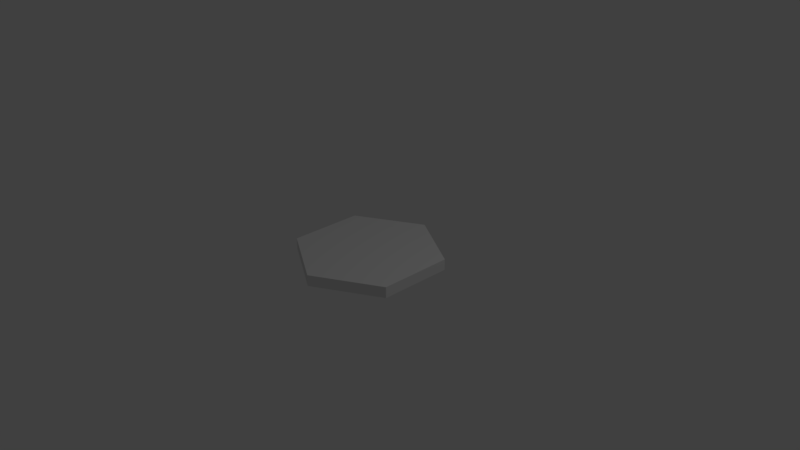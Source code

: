 # Source: field.blend  (saved by Blender 2.79.0; exported with 4.5.12 LTS)
import bpy
from mathutils import Matrix  # noqa: F401  (used for matrix-valued properties, if any)

bpy.ops.wm.read_factory_settings(use_empty=True)
scene = bpy.context.scene
scene.name = 'Scene'

# ---- collections
col_collection_1 = bpy.data.collections.new('Collection 1'); scene.collection.children.link(col_collection_1)

# ---- materials (node trees are filled in below, after node groups)
mat_fieldtex = bpy.data.materials.new('FieldTex')
mat_fieldtex.alpha_threshold = 0.0
mat_fieldtex.use_transparent_shadow = False
mat_fieldtex.roughness = 0.5

# ---- material node trees

# ---- world
world_world = bpy.data.worlds.new('World'); scene.world = world_world
world_world.color = (0.05088, 0.05088, 0.05088)
world_world.use_sun_shadow = False
world_world.sun_shadow_jitter_overblur = 0.0
world_world.cycles.sampling_method = 'MANUAL'

# ---- cameras
cam_camera = bpy.data.cameras.new('Camera')
cam_camera.clip_end = 100.0
cam_camera.lens = 35.0
cam_camera.sensor_width = 32.0
cam_camera.sensor_height = 18.0
cam_camera.ortho_scale = 7.314
cam_camera.dof.focus_distance = 0.0
cam_camera.dof.aperture_fstop = 128.0

# ---- lights
light_lamp = bpy.data.lights.new('Lamp', 'POINT')
light_lamp.transmission_factor = 0.0
light_lamp.cutoff_distance = 30.0
light_lamp.energy = 100.0
light_lamp.shadow_buffer_clip_start = 1.001
light_lamp.shadow_soft_size = 0.1
light_lamp.shadow_maximum_resolution = 0.006
light_lamp.use_absolute_resolution = True

# ---- meshes
me_cylinder_001 = bpy.data.meshes.new('Cylinder.001')
me_cylinder_001.from_pydata([(0.0, 1.0, -0.075), (0.0, 1.0, 0.075), (0.866, 0.5, -0.075), (0.866, 0.5, 0.075), (0.866, -0.5, -0.075), (0.866, -0.5, 0.075), (-8.742e-08, -1.0, -0.075), (-8.742e-08, -1.0, 0.075), (-0.866, -0.5, -0.075), (-0.866, -0.5, 0.075), (-0.866, 0.5, -0.075), (-0.866, 0.5, 0.075)], [], [(0, 1, 3, 2), (2, 3, 5, 4), (4, 5, 7, 6), (6, 7, 9, 8), (3, 1, 11, 9, 7, 5), (8, 9, 11, 10), (10, 11, 1, 0), (0, 2, 4, 6, 8, 10)])
_uv = me_cylinder_001.uv_layers.new(name='UVMap')
_uv.uv.foreach_set('vector', [0.9172, 0.8824, 0.9172, 0.9401, 0.8979, 0.9401, 0.8979, 0.8824, 0.8979, 0.8824, 0.8979, 0.9401, 0.8787, 0.9401, 0.8787, 0.8824, 0.8787, 0.8824, 0.8787, 0.9401, 0.8595, 0.9401, 0.8595, 0.8824, 0.8595, 0.8824, 0.8595, 0.9401, 0.8403, 0.9401, 0.8403, 0.8824, 0.8806, 0.7279, 0.4835, 0.9572, 0.08637, 0.7279, 0.08637, 0.2693, 0.4835, 0.04005, 0.8806, 0.2693, 0.8403, 0.8824, 0.8403, 0.9401, 0.8211, 0.9401, 0.8211, 0.8824, 0.8211, 0.8824, 0.8211, 0.9401, 0.8018, 0.9401, 0.8018, 0.8824, 0.881, 0.1843, 0.9435, 0.1483, 0.9435, 0.0762, 0.881, 0.04015, 0.8186, 0.0762, 0.8186, 0.1483])
me_cylinder_001.materials.append(mat_fieldtex)
me_cylinder_001.use_remesh_preserve_volume = False
me_cylinder_001.use_remesh_preserve_attributes = False
me_cylinder_001.use_mirror_vertex_groups = False
me_cylinder_001.update()

# ---- objects
ob_cylinder = bpy.data.objects.new('Cylinder', me_cylinder_001)
ob_lamp = bpy.data.objects.new('Lamp', light_lamp)
ob_camera = bpy.data.objects.new('Camera', cam_camera)

# ---- transforms, parenting, visibility, modifiers, constraints
ob_cylinder.location = (0.0, 0.0, 0.0)
ob_cylinder.lineart.crease_threshold = 0.0
ob_lamp.location = (4.076, 1.005, 5.904)
ob_lamp.rotation_euler = (0.6503, 0.05522, 1.866)
ob_lamp.lock_rotations_4d = False
ob_lamp.empty_display_type = 'ARROWS'
ob_lamp.color = (0.0, 0.0, 0.0, 0.0)
ob_lamp.lineart.crease_threshold = 0.0
ob_camera.location = (7.481, -6.508, 5.344)
ob_camera.rotation_euler = (1.109, 0.0, 0.8149)
ob_camera.lock_rotations_4d = False
ob_camera.empty_display_type = 'ARROWS'
ob_camera.color = (0.0, 0.0, 0.0, 0.0)
ob_camera.display_type = 'WIRE'
ob_camera.lineart.crease_threshold = 0.0

# ---- collection membership
col_collection_1.objects.link(ob_cylinder)
col_collection_1.objects.link(ob_lamp)
col_collection_1.objects.link(ob_camera)

# ---- scene / render settings (as saved in the file)
scene.camera = ob_camera
scene.frame_start = 1; scene.frame_end = 250; scene.frame_set(1)
scene.render.engine = 'BLENDER_EEVEE_NEXT'
scene.render.resolution_percentage = 50
scene.render.dither_intensity = 0.0
scene.cycles.use_denoising = False
scene.cycles.samples = 128
scene.cycles.sampling_pattern = 'TABULATED_SOBOL'
scene.cycles.use_adaptive_sampling = False
scene.cycles.use_light_tree = False
scene.cycles.blur_glossy = 0.0
scene.cycles.sample_clamp_indirect = 0.0
scene.view_settings.view_transform = 'Standard'
bpy.context.view_layer.update()
